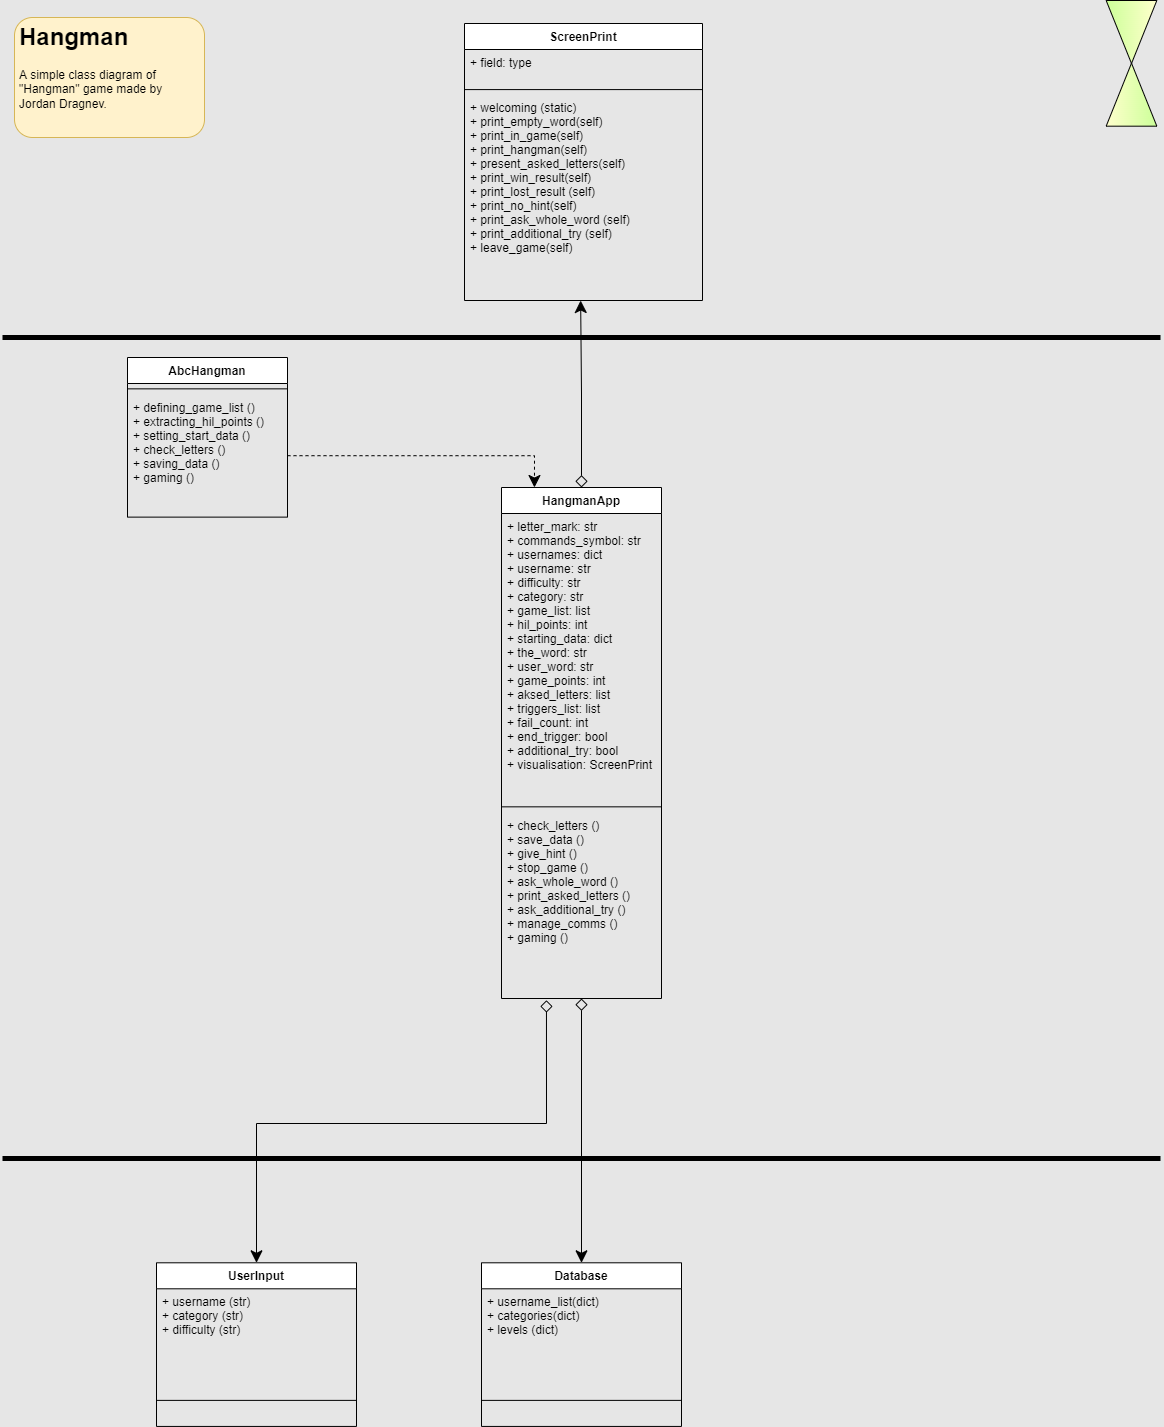

The diagram above was exported from draw.io. Its source (the exported page's mxGraphModel, read from the mxfile embedded in the PNG):
<mxGraphModel dx="1422" dy="875" grid="0" gridSize="10" guides="1" tooltips="1" connect="1" arrows="1" fold="1" page="1" pageScale="1" pageWidth="1169" pageHeight="827" background="#E6E6E6" math="0" shadow="0">
  <root>
    <mxCell id="0" />
    <mxCell id="1" parent="0" />
    <mxCell id="x1npMPG76Q2BiCBuZmID-37" value="ScreenPrint" style="swimlane;fontStyle=1;align=center;verticalAlign=top;childLayout=stackLayout;horizontal=1;startSize=26;horizontalStack=0;resizeParent=1;resizeParentMax=0;resizeLast=0;collapsible=1;marginBottom=0;" parent="1" vertex="1">
      <mxGeometry x="468" y="25.002413793103457" width="238" height="277.0010344827586" as="geometry" />
    </mxCell>
    <mxCell id="x1npMPG76Q2BiCBuZmID-38" value="+ field: type" style="text;strokeColor=none;fillColor=none;align=left;verticalAlign=top;spacingLeft=4;spacingRight=4;overflow=hidden;rotatable=0;points=[[0,0.5],[1,0.5]];portConstraint=eastwest;" parent="x1npMPG76Q2BiCBuZmID-37" vertex="1">
      <mxGeometry y="26" width="238" height="34.741379310344826" as="geometry" />
    </mxCell>
    <mxCell id="x1npMPG76Q2BiCBuZmID-39" value="" style="line;strokeWidth=1;fillColor=none;align=left;verticalAlign=middle;spacingTop=-1;spacingLeft=3;spacingRight=3;rotatable=0;labelPosition=right;points=[];portConstraint=eastwest;strokeColor=inherit;" parent="x1npMPG76Q2BiCBuZmID-37" vertex="1">
      <mxGeometry y="60.741379310344826" width="238" height="10.689655172413794" as="geometry" />
    </mxCell>
    <mxCell id="x1npMPG76Q2BiCBuZmID-40" value="+ welcoming (static)&#10;+ print_empty_word(self)&#10;+ print_in_game(self)&#10;+ print_hangman(self)&#10;+ present_asked_letters(self)&#10;+ print_win_result(self)&#10;+ print_lost_result (self)&#10;+ print_no_hint(self)&#10;+ print_ask_whole_word (self)&#10;+ print_additional_try (self)&#10;+ leave_game(self)" style="text;strokeColor=none;fillColor=none;align=left;verticalAlign=top;spacingLeft=4;spacingRight=4;overflow=hidden;rotatable=0;points=[[0,0.5],[1,0.5]];portConstraint=eastwest;" parent="x1npMPG76Q2BiCBuZmID-37" vertex="1">
      <mxGeometry y="71.43103448275862" width="238" height="205.57" as="geometry" />
    </mxCell>
    <mxCell id="x1npMPG76Q2BiCBuZmID-41" value="" style="group;fillColor=none;gradientColor=#FFFF00;strokeColor=none;strokeWidth=4;" parent="1" vertex="1" connectable="0">
      <mxGeometry x="1107" y="5" width="56" height="114" as="geometry" />
    </mxCell>
    <mxCell id="x1npMPG76Q2BiCBuZmID-35" value="" style="triangle;whiteSpace=wrap;html=1;rotation=90;gradientColor=#CCFF99;strokeColor=#000000;fillColor=#FFFFCC;" parent="x1npMPG76Q2BiCBuZmID-41" vertex="1">
      <mxGeometry x="-3.5" y="3.166666666666667" width="62.99999999999999" height="50.66666666666667" as="geometry" />
    </mxCell>
    <mxCell id="x1npMPG76Q2BiCBuZmID-36" value="" style="triangle;whiteSpace=wrap;html=1;rotation=90;direction=west;gradientColor=#CCFF99;strokeColor=#000000;fillColor=#FFFFCC;" parent="x1npMPG76Q2BiCBuZmID-41" vertex="1">
      <mxGeometry x="-3.5" y="65.84881720430107" width="62.99999999999999" height="50.66666666666667" as="geometry" />
    </mxCell>
    <mxCell id="yLqwHNGPLsfl2NYs8vkb-1" value="Database" style="swimlane;fontStyle=1;align=center;verticalAlign=top;childLayout=stackLayout;horizontal=1;startSize=26;horizontalStack=0;resizeParent=1;resizeParentMax=0;resizeLast=0;collapsible=1;marginBottom=0;" parent="1" vertex="1">
      <mxGeometry x="485" y="1264.3017241379312" width="200" height="163.6293103448276" as="geometry" />
    </mxCell>
    <mxCell id="yLqwHNGPLsfl2NYs8vkb-2" value="+ username_list(dict)&#10;+ categories(dict)&#10;+ levels (dict)" style="text;strokeColor=none;fillColor=none;align=left;verticalAlign=top;spacingLeft=4;spacingRight=4;overflow=hidden;rotatable=0;points=[[0,0.5],[1,0.5]];portConstraint=eastwest;" parent="yLqwHNGPLsfl2NYs8vkb-1" vertex="1">
      <mxGeometry y="26" width="200" height="85.51724137931035" as="geometry" />
    </mxCell>
    <mxCell id="yLqwHNGPLsfl2NYs8vkb-3" value="" style="line;strokeWidth=1;fillColor=none;align=left;verticalAlign=middle;spacingTop=-1;spacingLeft=3;spacingRight=3;rotatable=0;labelPosition=right;points=[];portConstraint=eastwest;strokeColor=inherit;labelBorderColor=none;" parent="yLqwHNGPLsfl2NYs8vkb-1" vertex="1">
      <mxGeometry y="111.51724137931035" width="200" height="52.112068965517246" as="geometry" />
    </mxCell>
    <mxCell id="31OsFdI8zv24K7Efotdj-1" value="HangmanApp" style="swimlane;fontStyle=1;align=center;verticalAlign=top;childLayout=stackLayout;horizontal=1;startSize=26;horizontalStack=0;resizeParent=1;resizeParentMax=0;resizeLast=0;collapsible=1;marginBottom=0;" parent="1" vertex="1">
      <mxGeometry x="505" y="489" width="160" height="510.9996551724138" as="geometry" />
    </mxCell>
    <mxCell id="31OsFdI8zv24K7Efotdj-2" value="+ letter_mark: str&#10;+ commands_symbol: str&#10;+ usernames: dict&#10;+ username: str&#10;+ difficulty: str&#10;+ category: str&#10;+ game_list: list&#10;+ hil_points: int&#10;+ starting_data: dict &#10;+ the_word: str&#10;+ user_word: str&#10;+ game_points: int&#10;+ aksed_letters: list&#10;+ triggers_list: list&#10;+ fail_count: int&#10;+ end_trigger: bool&#10;+ additional_try: bool&#10;+ visualisation: ScreenPrint" style="text;strokeColor=none;fillColor=none;align=left;verticalAlign=top;spacingLeft=4;spacingRight=4;overflow=hidden;rotatable=0;points=[[0,0.5],[1,0.5]];portConstraint=eastwest;" parent="31OsFdI8zv24K7Efotdj-1" vertex="1">
      <mxGeometry y="26" width="160" height="288" as="geometry" />
    </mxCell>
    <mxCell id="31OsFdI8zv24K7Efotdj-3" value="" style="line;strokeWidth=1;fillColor=none;align=left;verticalAlign=middle;spacingTop=-1;spacingLeft=3;spacingRight=3;rotatable=0;labelPosition=right;points=[];portConstraint=eastwest;strokeColor=inherit;" parent="31OsFdI8zv24K7Efotdj-1" vertex="1">
      <mxGeometry y="314" width="160" height="10.689655172413794" as="geometry" />
    </mxCell>
    <mxCell id="31OsFdI8zv24K7Efotdj-4" value="+ check_letters ()&#10;+ save_data ()&#10;+ give_hint ()&#10;+ stop_game ()&#10;+ ask_whole_word ()&#10;+ print_asked_letters ()&#10;+ ask_additional_try ()&#10;+ manage_comms ()&#10;+ gaming ()" style="text;strokeColor=none;fillColor=none;align=left;verticalAlign=top;spacingLeft=4;spacingRight=4;overflow=hidden;rotatable=0;points=[[0,0.5],[1,0.5]];portConstraint=eastwest;" parent="31OsFdI8zv24K7Efotdj-1" vertex="1">
      <mxGeometry y="324.6896551724138" width="160" height="186.31" as="geometry" />
    </mxCell>
    <mxCell id="31OsFdI8zv24K7Efotdj-46" style="edgeStyle=orthogonalEdgeStyle;rounded=0;orthogonalLoop=1;jettySize=auto;html=1;startArrow=none;startFill=0;startSize=10;endSize=10;entryX=0.206;entryY=0;entryDx=0;entryDy=0;dashed=1;entryPerimeter=0;" parent="1" source="31OsFdI8zv24K7Efotdj-22" target="31OsFdI8zv24K7Efotdj-1" edge="1">
      <mxGeometry relative="1" as="geometry" />
    </mxCell>
    <mxCell id="31OsFdI8zv24K7Efotdj-19" value="AbcHangman" style="swimlane;fontStyle=1;align=center;verticalAlign=top;childLayout=stackLayout;horizontal=1;startSize=26;horizontalStack=0;resizeParent=1;resizeParentMax=0;resizeLast=0;collapsible=1;marginBottom=0;" parent="1" vertex="1">
      <mxGeometry x="131" y="359.00241379310347" width="160" height="159.62068965517244" as="geometry" />
    </mxCell>
    <mxCell id="31OsFdI8zv24K7Efotdj-21" value="" style="line;strokeWidth=1;fillColor=none;align=left;verticalAlign=middle;spacingTop=-1;spacingLeft=3;spacingRight=3;rotatable=0;labelPosition=right;points=[];portConstraint=eastwest;strokeColor=inherit;" parent="31OsFdI8zv24K7Efotdj-19" vertex="1">
      <mxGeometry y="26" width="160" height="10.689655172413794" as="geometry" />
    </mxCell>
    <mxCell id="31OsFdI8zv24K7Efotdj-22" value="+ defining_game_list ()&#10;+ extracting_hil_points ()&#10;+ setting_start_data ()&#10;+ check_letters ()&#10;+ saving_data ()&#10;+ gaming ()" style="text;strokeColor=none;fillColor=none;align=left;verticalAlign=top;spacingLeft=4;spacingRight=4;overflow=hidden;rotatable=0;points=[[0,0.5],[1,0.5]];portConstraint=eastwest;" parent="31OsFdI8zv24K7Efotdj-19" vertex="1">
      <mxGeometry y="36.689655172413794" width="160" height="122.93103448275863" as="geometry" />
    </mxCell>
    <mxCell id="31OsFdI8zv24K7Efotdj-26" style="edgeStyle=orthogonalEdgeStyle;rounded=0;orthogonalLoop=1;jettySize=auto;html=1;exitX=0.5;exitY=0;exitDx=0;exitDy=0;entryX=0.488;entryY=1;entryDx=0;entryDy=0;startArrow=diamond;startFill=0;endSize=10;startSize=10;entryPerimeter=0;" parent="1" source="31OsFdI8zv24K7Efotdj-1" target="x1npMPG76Q2BiCBuZmID-40" edge="1">
      <mxGeometry relative="1" as="geometry" />
    </mxCell>
    <mxCell id="31OsFdI8zv24K7Efotdj-35" value="" style="edgeStyle=orthogonalEdgeStyle;rounded=0;orthogonalLoop=1;jettySize=auto;html=1;startArrow=diamond;startFill=0;startSize=10;endSize=10;entryX=0.5;entryY=0;entryDx=0;entryDy=0;" parent="1" source="31OsFdI8zv24K7Efotdj-1" target="yLqwHNGPLsfl2NYs8vkb-1" edge="1">
      <mxGeometry relative="1" as="geometry">
        <mxPoint x="585" y="1260" as="targetPoint" />
      </mxGeometry>
    </mxCell>
    <mxCell id="31OsFdI8zv24K7Efotdj-54" value="" style="endArrow=none;html=1;rounded=0;startSize=10;endSize=10;strokeWidth=5;" parent="1" edge="1">
      <mxGeometry width="50" height="50" relative="1" as="geometry">
        <mxPoint x="6" y="339" as="sourcePoint" />
        <mxPoint x="1164" y="339" as="targetPoint" />
      </mxGeometry>
    </mxCell>
    <mxCell id="31OsFdI8zv24K7Efotdj-55" value="" style="endArrow=none;html=1;rounded=0;startSize=10;endSize=10;strokeWidth=5;" parent="1" edge="1">
      <mxGeometry width="50" height="50" relative="1" as="geometry">
        <mxPoint x="6" y="1159.9999999999998" as="sourcePoint" />
        <mxPoint x="1164" y="1159.9999999999998" as="targetPoint" />
      </mxGeometry>
    </mxCell>
    <mxCell id="31OsFdI8zv24K7Efotdj-56" value="&lt;h1&gt;Hangman&lt;/h1&gt;&lt;p&gt;A simple class diagram of &quot;Hangman&quot; game made by Jordan Dragnev.&lt;/p&gt;" style="text;html=1;strokeColor=#d6b656;fillColor=#fff2cc;spacing=5;spacingTop=-20;whiteSpace=wrap;overflow=hidden;rounded=1;labelBorderColor=none;" parent="1" vertex="1">
      <mxGeometry x="18" y="19" width="190" height="120" as="geometry" />
    </mxCell>
    <mxCell id="hQ9MOASJvo2aMbdt5hYc-1" value="UserInput" style="swimlane;fontStyle=1;align=center;verticalAlign=top;childLayout=stackLayout;horizontal=1;startSize=26;horizontalStack=0;resizeParent=1;resizeParentMax=0;resizeLast=0;collapsible=1;marginBottom=0;" parent="1" vertex="1">
      <mxGeometry x="160" y="1264.3017241379312" width="200" height="163.6293103448276" as="geometry" />
    </mxCell>
    <mxCell id="hQ9MOASJvo2aMbdt5hYc-2" value="+ username (str)&#10;+ category (str)&#10;+ difficulty (str)" style="text;strokeColor=none;fillColor=none;align=left;verticalAlign=top;spacingLeft=4;spacingRight=4;overflow=hidden;rotatable=0;points=[[0,0.5],[1,0.5]];portConstraint=eastwest;" parent="hQ9MOASJvo2aMbdt5hYc-1" vertex="1">
      <mxGeometry y="26" width="200" height="85.51724137931035" as="geometry" />
    </mxCell>
    <mxCell id="hQ9MOASJvo2aMbdt5hYc-3" value="" style="line;strokeWidth=1;fillColor=none;align=left;verticalAlign=middle;spacingTop=-1;spacingLeft=3;spacingRight=3;rotatable=0;labelPosition=right;points=[];portConstraint=eastwest;strokeColor=inherit;labelBorderColor=none;" parent="hQ9MOASJvo2aMbdt5hYc-1" vertex="1">
      <mxGeometry y="111.51724137931035" width="200" height="52.112068965517246" as="geometry" />
    </mxCell>
    <mxCell id="X3hKtRE77440_kuBspWb-8" style="edgeStyle=orthogonalEdgeStyle;rounded=0;orthogonalLoop=1;jettySize=auto;html=1;exitX=0.281;exitY=1.009;exitDx=0;exitDy=0;entryX=0.5;entryY=0;entryDx=0;entryDy=0;startArrow=diamond;startFill=0;startSize=10;endSize=10;exitPerimeter=0;" parent="1" source="31OsFdI8zv24K7Efotdj-4" target="hQ9MOASJvo2aMbdt5hYc-1" edge="1">
      <mxGeometry relative="1" as="geometry">
        <Array as="points">
          <mxPoint x="550" y="1125" />
          <mxPoint x="260" y="1125" />
        </Array>
      </mxGeometry>
    </mxCell>
  </root>
</mxGraphModel>